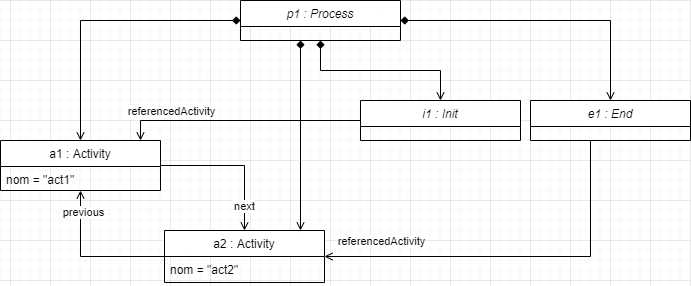

The diagram above was exported from draw.io. Its source (the exported page's mxGraphModel, read from the mxfile embedded in the PNG):
<mxGraphModel dx="1422" dy="808" grid="1" gridSize="10" guides="1" tooltips="1" connect="1" arrows="1" fold="1" page="1" pageScale="1" pageWidth="827" pageHeight="1169" math="0" shadow="0">
  <root>
    <mxCell id="WIyWlLk6GJQsqaUBKTNV-0" />
    <mxCell id="WIyWlLk6GJQsqaUBKTNV-1" parent="WIyWlLk6GJQsqaUBKTNV-0" />
    <mxCell id="8w8KSeGz62xBkJPbKOsN-15" style="edgeStyle=orthogonalEdgeStyle;rounded=0;orthogonalLoop=1;jettySize=auto;html=1;startArrow=diamond;startFill=1;endArrow=open;endFill=0;" parent="WIyWlLk6GJQsqaUBKTNV-1" source="zkfFHV4jXpPFQw0GAbJ--0" target="zkfFHV4jXpPFQw0GAbJ--17" edge="1">
      <mxGeometry relative="1" as="geometry">
        <mxPoint x="110" y="110" as="targetPoint" />
      </mxGeometry>
    </mxCell>
    <mxCell id="8w8KSeGz62xBkJPbKOsN-16" style="edgeStyle=orthogonalEdgeStyle;rounded=0;orthogonalLoop=1;jettySize=auto;html=1;startArrow=diamond;startFill=1;endArrow=open;endFill=0;" parent="WIyWlLk6GJQsqaUBKTNV-1" source="zkfFHV4jXpPFQw0GAbJ--0" target="8w8KSeGz62xBkJPbKOsN-5" edge="1">
      <mxGeometry relative="1" as="geometry">
        <mxPoint x="350" y="240" as="targetPoint" />
        <Array as="points">
          <mxPoint x="330" y="200" />
          <mxPoint x="330" y="200" />
        </Array>
      </mxGeometry>
    </mxCell>
    <mxCell id="8w8KSeGz62xBkJPbKOsN-17" style="edgeStyle=orthogonalEdgeStyle;rounded=0;orthogonalLoop=1;jettySize=auto;html=1;startArrow=diamond;startFill=1;endArrow=open;endFill=0;" parent="WIyWlLk6GJQsqaUBKTNV-1" source="zkfFHV4jXpPFQw0GAbJ--0" target="8w8KSeGz62xBkJPbKOsN-7" edge="1">
      <mxGeometry relative="1" as="geometry" />
    </mxCell>
    <mxCell id="8w8KSeGz62xBkJPbKOsN-18" style="edgeStyle=orthogonalEdgeStyle;rounded=0;orthogonalLoop=1;jettySize=auto;html=1;startArrow=diamond;startFill=1;endArrow=open;endFill=0;" parent="WIyWlLk6GJQsqaUBKTNV-1" source="zkfFHV4jXpPFQw0GAbJ--0" target="8w8KSeGz62xBkJPbKOsN-8" edge="1">
      <mxGeometry relative="1" as="geometry" />
    </mxCell>
    <mxCell id="zkfFHV4jXpPFQw0GAbJ--0" value="p1 : Process" style="swimlane;fontStyle=2;align=center;verticalAlign=top;childLayout=stackLayout;horizontal=1;startSize=26;horizontalStack=0;resizeParent=1;resizeLast=0;collapsible=1;marginBottom=0;rounded=0;shadow=0;strokeWidth=1;" parent="WIyWlLk6GJQsqaUBKTNV-1" vertex="1">
      <mxGeometry x="270" y="40" width="160" height="40" as="geometry">
        <mxRectangle x="230" y="140" width="160" height="26" as="alternateBounds" />
      </mxGeometry>
    </mxCell>
    <mxCell id="8w8KSeGz62xBkJPbKOsN-9" style="edgeStyle=orthogonalEdgeStyle;rounded=0;orthogonalLoop=1;jettySize=auto;html=1;endArrow=open;endFill=0;" parent="WIyWlLk6GJQsqaUBKTNV-1" source="zkfFHV4jXpPFQw0GAbJ--17" target="8w8KSeGz62xBkJPbKOsN-5" edge="1">
      <mxGeometry relative="1" as="geometry">
        <Array as="points" />
      </mxGeometry>
    </mxCell>
    <mxCell id="8w8KSeGz62xBkJPbKOsN-13" value="next" style="edgeLabel;html=1;align=center;verticalAlign=middle;resizable=0;points=[];" parent="8w8KSeGz62xBkJPbKOsN-9" vertex="1" connectable="0">
      <mxGeometry x="0.6667" y="-1" relative="1" as="geometry">
        <mxPoint as="offset" />
      </mxGeometry>
    </mxCell>
    <mxCell id="zkfFHV4jXpPFQw0GAbJ--17" value="a1 : Activity" style="swimlane;fontStyle=0;align=center;verticalAlign=top;childLayout=stackLayout;horizontal=1;startSize=26;horizontalStack=0;resizeParent=1;resizeLast=0;collapsible=1;marginBottom=0;rounded=0;shadow=0;strokeWidth=1;" parent="WIyWlLk6GJQsqaUBKTNV-1" vertex="1">
      <mxGeometry x="30" y="180" width="160" height="50" as="geometry">
        <mxRectangle x="550" y="140" width="160" height="26" as="alternateBounds" />
      </mxGeometry>
    </mxCell>
    <mxCell id="zkfFHV4jXpPFQw0GAbJ--21" value="nom = &quot;act1&quot;" style="text;align=left;verticalAlign=top;spacingLeft=4;spacingRight=4;overflow=hidden;rotatable=0;points=[[0,0.5],[1,0.5]];portConstraint=eastwest;rounded=0;shadow=0;html=0;" parent="zkfFHV4jXpPFQw0GAbJ--17" vertex="1">
      <mxGeometry y="26" width="160" height="24" as="geometry" />
    </mxCell>
    <mxCell id="8w8KSeGz62xBkJPbKOsN-10" style="edgeStyle=orthogonalEdgeStyle;rounded=0;orthogonalLoop=1;jettySize=auto;html=1;endArrow=open;endFill=0;" parent="WIyWlLk6GJQsqaUBKTNV-1" source="8w8KSeGz62xBkJPbKOsN-5" target="zkfFHV4jXpPFQw0GAbJ--17" edge="1">
      <mxGeometry relative="1" as="geometry">
        <Array as="points" />
      </mxGeometry>
    </mxCell>
    <mxCell id="8w8KSeGz62xBkJPbKOsN-12" value="previous" style="edgeLabel;html=1;align=center;verticalAlign=middle;resizable=0;points=[];" parent="8w8KSeGz62xBkJPbKOsN-10" vertex="1" connectable="0">
      <mxGeometry x="0.7167" y="-2" relative="1" as="geometry">
        <mxPoint as="offset" />
      </mxGeometry>
    </mxCell>
    <mxCell id="8w8KSeGz62xBkJPbKOsN-5" value="a2 : Activity" style="swimlane;fontStyle=0;align=center;verticalAlign=top;childLayout=stackLayout;horizontal=1;startSize=26;horizontalStack=0;resizeParent=1;resizeLast=0;collapsible=1;marginBottom=0;rounded=0;shadow=0;strokeWidth=1;" parent="WIyWlLk6GJQsqaUBKTNV-1" vertex="1">
      <mxGeometry x="194" y="270" width="160" height="52" as="geometry">
        <mxRectangle x="550" y="140" width="160" height="26" as="alternateBounds" />
      </mxGeometry>
    </mxCell>
    <mxCell id="8w8KSeGz62xBkJPbKOsN-6" value="nom = &quot;act2&quot;" style="text;align=left;verticalAlign=top;spacingLeft=4;spacingRight=4;overflow=hidden;rotatable=0;points=[[0,0.5],[1,0.5]];portConstraint=eastwest;rounded=0;shadow=0;html=0;" parent="8w8KSeGz62xBkJPbKOsN-5" vertex="1">
      <mxGeometry y="26" width="160" height="26" as="geometry" />
    </mxCell>
    <mxCell id="8w8KSeGz62xBkJPbKOsN-19" style="edgeStyle=orthogonalEdgeStyle;rounded=0;orthogonalLoop=1;jettySize=auto;html=1;startArrow=none;startFill=0;endArrow=open;endFill=0;" parent="WIyWlLk6GJQsqaUBKTNV-1" source="8w8KSeGz62xBkJPbKOsN-7" target="zkfFHV4jXpPFQw0GAbJ--17" edge="1">
      <mxGeometry relative="1" as="geometry">
        <Array as="points">
          <mxPoint x="170" y="160" />
        </Array>
      </mxGeometry>
    </mxCell>
    <mxCell id="8w8KSeGz62xBkJPbKOsN-21" value="referencedActivity" style="edgeLabel;html=1;align=center;verticalAlign=middle;resizable=0;points=[];" parent="8w8KSeGz62xBkJPbKOsN-19" vertex="1" connectable="0">
      <mxGeometry x="0.7" y="-2" relative="1" as="geometry">
        <mxPoint x="14" y="-8" as="offset" />
      </mxGeometry>
    </mxCell>
    <mxCell id="8w8KSeGz62xBkJPbKOsN-7" value="i1 : Init" style="swimlane;fontStyle=2;align=center;verticalAlign=top;childLayout=stackLayout;horizontal=1;startSize=26;horizontalStack=0;resizeParent=1;resizeLast=0;collapsible=1;marginBottom=0;rounded=0;shadow=0;strokeWidth=1;" parent="WIyWlLk6GJQsqaUBKTNV-1" vertex="1">
      <mxGeometry x="390" y="140" width="160" height="40" as="geometry">
        <mxRectangle x="230" y="140" width="160" height="26" as="alternateBounds" />
      </mxGeometry>
    </mxCell>
    <mxCell id="8w8KSeGz62xBkJPbKOsN-20" style="edgeStyle=orthogonalEdgeStyle;rounded=0;orthogonalLoop=1;jettySize=auto;html=1;startArrow=none;startFill=0;endArrow=open;endFill=0;" parent="WIyWlLk6GJQsqaUBKTNV-1" source="8w8KSeGz62xBkJPbKOsN-8" target="8w8KSeGz62xBkJPbKOsN-5" edge="1">
      <mxGeometry relative="1" as="geometry">
        <Array as="points">
          <mxPoint x="620" y="296" />
        </Array>
      </mxGeometry>
    </mxCell>
    <mxCell id="8w8KSeGz62xBkJPbKOsN-22" value="referencedActivity" style="edgeLabel;html=1;align=center;verticalAlign=middle;resizable=0;points=[];" parent="8w8KSeGz62xBkJPbKOsN-20" vertex="1" connectable="0">
      <mxGeometry x="0.8534" y="-2" relative="1" as="geometry">
        <mxPoint x="28" y="-14" as="offset" />
      </mxGeometry>
    </mxCell>
    <mxCell id="8w8KSeGz62xBkJPbKOsN-8" value="e1 : End" style="swimlane;fontStyle=2;align=center;verticalAlign=top;childLayout=stackLayout;horizontal=1;startSize=26;horizontalStack=0;resizeParent=1;resizeLast=0;collapsible=1;marginBottom=0;rounded=0;shadow=0;strokeWidth=1;" parent="WIyWlLk6GJQsqaUBKTNV-1" vertex="1">
      <mxGeometry x="560" y="140" width="160" height="40" as="geometry">
        <mxRectangle x="230" y="140" width="160" height="26" as="alternateBounds" />
      </mxGeometry>
    </mxCell>
  </root>
</mxGraphModel>